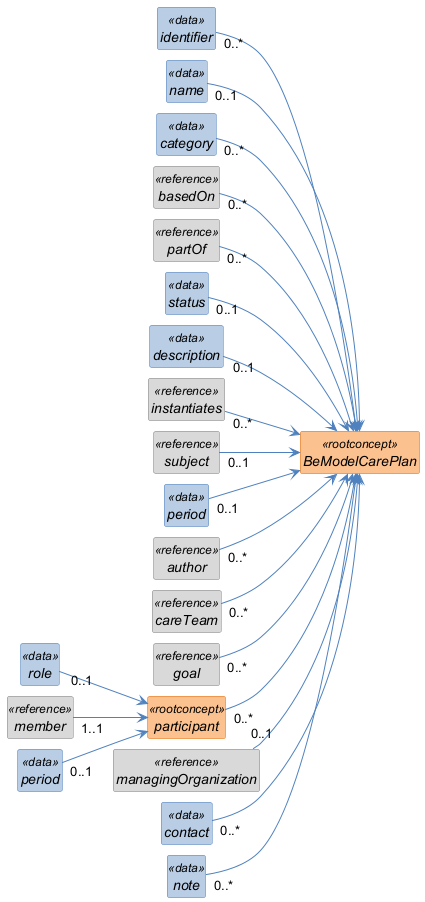

The diagram above was rendered by PlantUML. Its source (embedded in the PNG):
@startuml
left to right direction
skinparam shadowing false
skinparam nodesep 10
skinparam ranksep 40
skinparam classAttributeIconSize 0
skinparam class {
  FontStyle italic
  BackgroundColor<<rootconcept>> #FAC08F
  BorderColor<<rootconcept>> #E36C0A
  BackgroundColor<<data>> #B8CCE4
  BorderColor<<data>> #4F81BD
  BackgroundColor<<reference>> #D9D9D9
  BorderColor<<reference>> #808080
  BackgroundColor<<value set>> #C3D69B
  BorderColor<<value set>> #77933C
  ArrowColor #4F81BD
}
hide circle
hide empty members

class "BeModelCarePlan" as BeModelCarePlan <<rootconcept>> {
}

class "identifier" as BeModelCarePlan_identifier <<data>> {
}

class "name" as BeModelCarePlan_name <<data>> {
}

class "category" as BeModelCarePlan_category <<data>> {
}

class "basedOn" as BeModelCarePlan_basedOn <<reference>> {
}

class "partOf" as BeModelCarePlan_partOf <<reference>> {
}

class "status" as BeModelCarePlan_status <<data>> {
}

class "description" as BeModelCarePlan_description <<data>> {
}

class "instantiates" as BeModelCarePlan_instantiates <<reference>> {
}

class "subject" as BeModelCarePlan_subject <<reference>> {
}

class "period" as BeModelCarePlan_period <<data>> {
}

class "author" as BeModelCarePlan_author <<reference>> {
}

class "careTeam" as BeModelCarePlan_careTeam <<reference>> {
}

class "goal" as BeModelCarePlan_goal <<reference>> {
}

class "participant" as BeModelCarePlan_participant <<rootconcept>> {
}

class "role" as BeModelCarePlan_participant_role <<data>> {
}

class "member" as BeModelCarePlan_participant_member <<reference>> {
}

class "period" as BeModelCarePlan_participant_period <<data>> {
}

class "managingOrganization" as BeModelCarePlan_managingOrganization <<reference>> {
}

class "contact" as BeModelCarePlan_contact <<data>> {
}

class "note" as BeModelCarePlan_note <<data>> {
}

BeModelCarePlan_identifier "0..*" --> BeModelCarePlan
BeModelCarePlan_name "0..1" --> BeModelCarePlan
BeModelCarePlan_category "0..*" --> BeModelCarePlan
BeModelCarePlan_basedOn "0..*" --> BeModelCarePlan
BeModelCarePlan_partOf "0..*" --> BeModelCarePlan
BeModelCarePlan_status "0..1" --> BeModelCarePlan
BeModelCarePlan_description "0..1" --> BeModelCarePlan
BeModelCarePlan_instantiates "0..*" --> BeModelCarePlan
BeModelCarePlan_subject "0..1" --> BeModelCarePlan
BeModelCarePlan_period "0..1" --> BeModelCarePlan
BeModelCarePlan_author "0..*" --> BeModelCarePlan
BeModelCarePlan_careTeam "0..*" --> BeModelCarePlan
BeModelCarePlan_goal "0..*" --> BeModelCarePlan
BeModelCarePlan_participant "0..*" --> BeModelCarePlan
BeModelCarePlan_participant_role "0..1" --> BeModelCarePlan_participant
BeModelCarePlan_participant_member "1..1" --> BeModelCarePlan_participant
BeModelCarePlan_participant_period "0..1" --> BeModelCarePlan_participant
BeModelCarePlan_managingOrganization "0..1" --> BeModelCarePlan
BeModelCarePlan_contact "0..*" --> BeModelCarePlan
BeModelCarePlan_note "0..*" --> BeModelCarePlan
@enduml